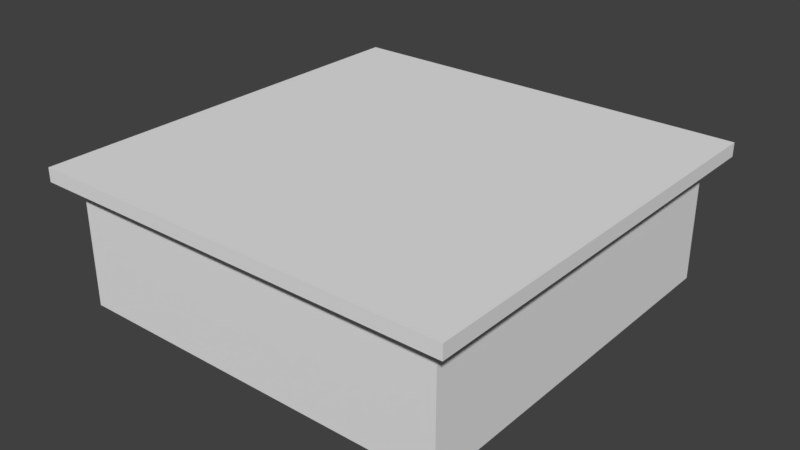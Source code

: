 # Source: SM_Square_Detail_2x2x0.25.blend  (saved by Blender 2.78.0; exported with 4.5.12 LTS)
import bpy
from mathutils import Matrix  # noqa: F401  (used for matrix-valued properties, if any)

bpy.ops.wm.read_factory_settings(use_empty=True)
scene = bpy.context.scene
scene.name = 'Scene'

# ---- collections
col_collection_1 = bpy.data.collections.new('Collection 1'); scene.collection.children.link(col_collection_1)

# ---- world
world_world = bpy.data.worlds.new('World'); scene.world = world_world
world_world.color = (0.05088, 0.05088, 0.05088)
world_world.use_sun_shadow = False
world_world.sun_shadow_jitter_overblur = 0.0
world_world.cycles.sampling_method = 'MANUAL'

# ---- meshes
me_plane = bpy.data.meshes.new('Plane')
me_plane.from_pydata([(-1.0, -1.0, 0.0), (1.0, -1.0, 0.0), (-1.0, 1.0, 0.0), (1.0, 1.0, 0.0), (-1.0, 1.0, 0.55), (-1.0, -1.0, 0.55), (1.0, -1.0, 0.55), (1.0, 1.0, 0.55), (-1.0, 1.0, 0.495), (1.0, 1.0, 0.495), (1.0, -1.0, 0.495), (-1.0, -1.0, 0.495), (-1.1, 1.1, 0.55), (-1.1, -1.1, 0.55), (1.1, -1.1, 0.55), (1.1, 1.1, 0.55), (-1.1, 1.1, 0.495), (1.1, -1.1, 0.495), (1.1, 1.1, 0.495), (-1.1, -1.1, 0.495)], [], [(0, 2, 3, 1), (5, 6, 7, 4), (5, 4, 12, 13), (7, 6, 14, 15), (10, 9, 18, 17), (9, 8, 16, 18), (2, 0, 11, 8), (1, 3, 9, 10), (0, 1, 10, 11), (3, 2, 8, 9), (18, 16, 12, 15), (19, 17, 14, 13), (17, 18, 15, 14), (16, 19, 13, 12), (11, 10, 17, 19), (4, 7, 15, 12), (8, 11, 19, 16), (6, 5, 13, 14)])
me_plane.use_remesh_preserve_volume = False
me_plane.use_remesh_preserve_attributes = False
me_plane.use_mirror_vertex_groups = False
me_plane.update()

# ---- objects
ob_counter_2_20x2_20x0_55 = bpy.data.objects.new('Counter_2.20x2.20x0.55', me_plane)

# ---- transforms, parenting, visibility, modifiers, constraints
ob_counter_2_20x2_20x0_55.location = (0.0, 0.0, 0.0)
ob_counter_2_20x2_20x0_55.scale = (1.0, 1.0, 1.3)
ob_counter_2_20x2_20x0_55.lineart.crease_threshold = 0.0

# ---- collection membership
col_collection_1.objects.link(ob_counter_2_20x2_20x0_55)

# ---- scene / render settings (as saved in the file)
scene.frame_start = 1; scene.frame_end = 250; scene.frame_set(1)
scene.render.engine = 'CYCLES'
scene.render.resolution_percentage = 50
scene.render.dither_intensity = 0.0
scene.cycles.use_denoising = False
scene.cycles.samples = 128
scene.cycles.sampling_pattern = 'TABULATED_SOBOL'
scene.cycles.light_sampling_threshold = 0.0
scene.cycles.use_adaptive_sampling = False
scene.cycles.use_light_tree = False
scene.cycles.blur_glossy = 0.0
scene.cycles.sample_clamp_indirect = 0.0
scene.view_settings.view_transform = 'Standard'
bpy.context.view_layer.update()

# ---- added for rendering (the .blend has no active camera and no usable light): camera, sun
cam_auto = bpy.data.cameras.new('AutoCamera')
cam_auto.lens = 50.0
cam_auto.sensor_width = 36.0
cam_auto.clip_end = 1000.0
ob_auto_camera = bpy.data.objects.new('AutoCamera', cam_auto)
scene.collection.objects.link(ob_auto_camera)
ob_auto_camera.location = (2.95366, -3.54439, 2.72043)
ob_auto_camera.rotation_euler = (1.09748, -7.21219e-08, 0.694738)
scene.camera = ob_auto_camera
light_auto_sun = bpy.data.lights.new('AutoSun', 'SUN')
light_auto_sun.energy = 3.0
light_auto_sun.angle = 0.0523599
ob_auto_sun = bpy.data.objects.new('AutoSun', light_auto_sun)
scene.collection.objects.link(ob_auto_sun)
ob_auto_sun.rotation_euler = (0.872665, 0.174533, 0.523599)
bpy.context.view_layer.update()

